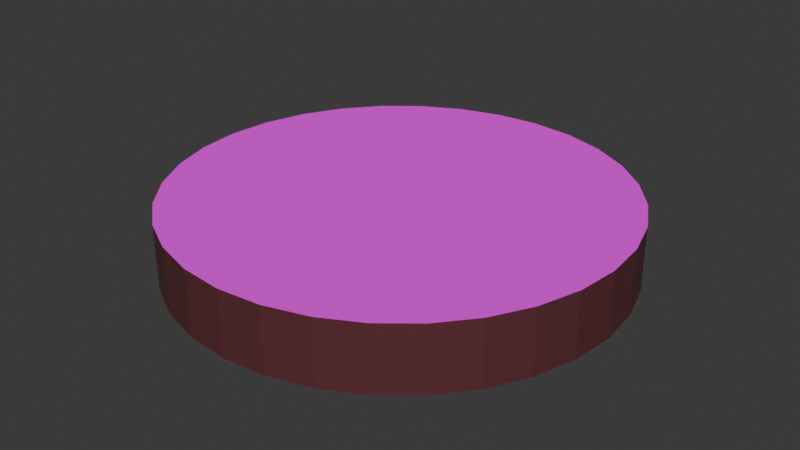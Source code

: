 # Source: WhiteBoat.blend  (saved by Blender 4.0.36; exported with 4.5.12 LTS)
import bpy
from mathutils import Matrix  # noqa: F401  (used for matrix-valued properties, if any)

bpy.ops.wm.read_factory_settings(use_empty=True)
scene = bpy.context.scene
scene.name = 'Scene'

# ---- collections
col_collection_1 = bpy.data.collections.new('Collection 1'); scene.collection.children.link(col_collection_1)

# ---- images (referenced by path relative to the original .blend; pixels are not part of the script)
import os
ASSET_DIR = os.environ.get("B2B_ASSET_DIR", "")  # directory of the original .blend (textures are referenced by path, not embedded)
HERE = os.path.dirname(os.path.abspath(__file__))  # packed textures are extracted next to this script under _unpacked/

def load_image(name, relpath, width, height, colorspace="sRGB"):
    """Load a texture the original file referenced (path relative to the .blend, or extracted next to this script)."""
    p = next((c for c in (os.path.join(HERE, relpath), os.path.join(ASSET_DIR, relpath)) if relpath and os.path.exists(c)), "")
    if p:
        img = bpy.data.images.load(p, check_existing=True)
        img.name = name
    else:  # same state as the original file: an image datablock whose file is absent (Cycles renders it pink)
        img = bpy.data.images.new(name, width, height)
        img.source = "FILE"
        img.filepath = "//" + (relpath or name)
    img.colorspace_settings.name = colorspace
    return img
img_03white_png = load_image('03White.png', '03White.png', 1024, 1024, 'sRGB')

# ---- materials (node trees are filled in below, after node groups)
mat_material_004 = bpy.data.materials.new('Material.004')
mat_material_004.use_transparent_shadow = False
mat_material_005 = bpy.data.materials.new('Material.005')
mat_material_005.use_transparent_shadow = False

# ---- material node trees
mat_material_004.use_nodes = True; mat_material_004.node_tree.nodes.clear()
_N = mat_material_004.node_tree.nodes; _L = mat_material_004.node_tree.links
n0 = _N.new('ShaderNodeBsdfPrincipled'); n0.name = 'Principled BSDF'; n0.location = (10, 300)
n0.inputs[0].default_value = (0.112, 0.02956, 0.0356, 1.0)
n0.inputs[3].default_value = 1.45
n1 = _N.new('ShaderNodeOutputMaterial'); n1.name = 'Material Output'; n1.location = (300, 300)
_L.new(n0.outputs[0], n1.inputs[0])
n1.is_active_output = True
mat_material_005.use_nodes = True; mat_material_005.node_tree.nodes.clear()
_N = mat_material_005.node_tree.nodes; _L = mat_material_005.node_tree.links
n0 = _N.new('ShaderNodeBsdfPrincipled'); n0.name = 'Principled BSDF'; n0.location = (10, 300)
n0.inputs[2].default_value = 1.0
n0.inputs[3].default_value = 1.45
n0.inputs[13].default_value = 0.513
n0.inputs[14].default_value = (1.0, 0.9743, 0.9743, 0.0)
n1 = _N.new('ShaderNodeOutputMaterial'); n1.name = 'Material Output'; n1.location = (300, 300)
n2 = _N.new('ShaderNodeTexImage'); n2.name = 'Image Texture'; n2.location = (-280, 280)
n2.image = img_03white_png
n3 = _N.new('ShaderNodeTexCoord'); n3.name = 'Texture Coordinate'; n3.location = (-180, 80)
_L.new(n0.outputs[0], n1.inputs[0])
_L.new(n2.outputs[0], n0.inputs[0])
_L.new(n3.outputs[1], n0.inputs[17])
n1.is_active_output = True

# ---- world
world_world = bpy.data.worlds.new('World'); scene.world = world_world
world_world.use_nodes = True; world_world.node_tree.nodes.clear()
_N = world_world.node_tree.nodes; _L = world_world.node_tree.links
n0 = _N.new('ShaderNodeOutputWorld'); n0.name = 'World Output'; n0.location = (300, 300)
n1 = _N.new('ShaderNodeBackground'); n1.name = 'Background'; n1.location = (10, 300)
n1.inputs[0].default_value = (0.05088, 0.05088, 0.05088, 1.0)
_L.new(n1.outputs[0], n0.inputs[0])
n0.is_active_output = True
world_world.color = (0.05088, 0.05088, 0.05088)
world_world.use_sun_shadow = False
world_world.sun_shadow_jitter_overblur = 0.0

# ---- meshes
me_cylinder_003 = bpy.data.meshes.new('Cylinder.003')
me_cylinder_003.from_pydata([(0.0, 0.9999, -0.1451), (0.0, 0.9999, 0.1451), (0.1959, 0.9807, -0.1451), (0.1959, 0.9807, 0.1451), (0.3843, 0.9238, -0.1451), (0.3843, 0.9238, 0.1451), (0.5579, 0.8314, -0.1451), (0.5579, 0.8314, 0.1451), (0.7101, 0.707, -0.1451), (0.7101, 0.707, 0.1451), (0.835, 0.5555, -0.1451), (0.835, 0.5555, 0.1451), (0.9278, 0.3826, -0.1451), (0.9278, 0.3826, 0.1451), (0.985, 0.1951, -0.1451), (0.985, 0.1951, 0.1451), (1.004, 0.0, -0.1451), (1.004, 0.0, 0.1451), (0.985, -0.1951, -0.1451), (0.985, -0.1951, 0.1451), (0.9278, -0.3826, -0.1451), (0.9278, -0.3826, 0.1451), (0.835, -0.5555, -0.1451), (0.835, -0.5555, 0.1451), (0.7101, -0.707, -0.1451), (0.7101, -0.707, 0.1451), (0.5579, -0.8314, -0.1451), (0.5579, -0.8314, 0.1451), (0.3843, -0.9238, -0.1451), (0.3843, -0.9238, 0.1451), (0.1959, -0.9807, -0.1451), (0.1959, -0.9807, 0.1451), (0.0, -0.9999, -0.1451), (0.0, -0.9999, 0.1451), (-0.1959, -0.9807, -0.1451), (-0.1959, -0.9807, 0.1451), (-0.3843, -0.9238, -0.1451), (-0.3843, -0.9238, 0.1451), (-0.5579, -0.8314, -0.1451), (-0.5579, -0.8314, 0.1451), (-0.7101, -0.707, -0.1451), (-0.7101, -0.707, 0.1451), (-0.835, -0.5555, -0.1451), (-0.835, -0.5555, 0.1451), (-0.9278, -0.3826, -0.1451), (-0.9278, -0.3826, 0.1451), (-0.985, -0.1951, -0.1451), (-0.985, -0.1951, 0.1451), (-1.004, 0.0, -0.1451), (-1.004, 0.0, 0.1451), (-0.985, 0.1951, -0.1451), (-0.985, 0.1951, 0.1451), (-0.9278, 0.3826, -0.1451), (-0.9278, 0.3826, 0.1451), (-0.835, 0.5555, -0.1451), (-0.835, 0.5555, 0.1451), (-0.7101, 0.707, -0.1451), (-0.7101, 0.707, 0.1451), (-0.5579, 0.8314, -0.1451), (-0.5579, 0.8314, 0.1451), (-0.3843, 0.9238, -0.1451), (-0.3843, 0.9238, 0.1451), (-0.1959, 0.9807, -0.1451), (-0.1959, 0.9807, 0.1451)], [], [(0, 1, 3, 2), (2, 3, 5, 4), (4, 5, 7, 6), (6, 7, 9, 8), (8, 9, 11, 10), (10, 11, 13, 12), (12, 13, 15, 14), (14, 15, 17, 16), (16, 17, 19, 18), (18, 19, 21, 20), (20, 21, 23, 22), (22, 23, 25, 24), (24, 25, 27, 26), (26, 27, 29, 28), (28, 29, 31, 30), (30, 31, 33, 32), (32, 33, 35, 34), (34, 35, 37, 36), (36, 37, 39, 38), (38, 39, 41, 40), (40, 41, 43, 42), (42, 43, 45, 44), (44, 45, 47, 46), (46, 47, 49, 48), (48, 49, 51, 50), (50, 51, 53, 52), (52, 53, 55, 54), (54, 55, 57, 56), (56, 57, 59, 58), (58, 59, 61, 60), (3, 1, 63, 61, 59, 57, 55, 53, 51, 49, 47, 45, 43, 41, 39, 37, 35, 33, 31, 29, 27, 25, 23, 21, 19, 17, 15, 13, 11, 9, 7, 5), (60, 61, 63, 62), (62, 63, 1, 0), (0, 2, 4, 6, 8, 10, 12, 14, 16, 18, 20, 22, 24, 26, 28, 30, 32, 34, 36, 38, 40, 42, 44, 46, 48, 50, 52, 54, 56, 58, 60, 62)])
me_cylinder_003.polygons.foreach_set('material_index', [0, 0, 0, 0, 0, 0, 0, 0, 0, 0, 0, 0, 0, 0, 0, 0, 0, 0, 0, 0, 0, 0, 0, 0, 0, 0, 0, 0, 0, 0, 1, 0, 0, 0])
_uv = me_cylinder_003.uv_layers.new(name='UVMap')
_uv.uv.foreach_set('vector', [1.0, 0.5, 1.0, 1.0, 0.9688, 1.0, 0.9688, 0.5, 0.9688, 0.5, 0.9688, 1.0, 0.9375, 1.0, 0.9375, 0.5, 0.9375, 0.5, 0.9375, 1.0, 0.9062, 1.0, 0.9062, 0.5, 0.9062, 0.5, 0.9062, 1.0, 0.875, 1.0, 0.875, 0.5, 0.875, 0.5, 0.875, 1.0, 0.8438, 1.0, 0.8438, 0.5, 0.8438, 0.5, 0.8438, 1.0, 0.8125, 1.0, 0.8125, 0.5, 0.8125, 0.5, 0.8125, 1.0, 0.7812, 1.0, 0.7812, 0.5, 0.7812, 0.5, 0.7812, 1.0, 0.75, 1.0, 0.75, 0.5, 0.75, 0.5, 0.75, 1.0, 0.7188, 1.0, 0.7188, 0.5, 0.7188, 0.5, 0.7188, 1.0, 0.6875, 1.0, 0.6875, 0.5, 0.6875, 0.5, 0.6875, 1.0, 0.6562, 1.0, 0.6562, 0.5, 0.6562, 0.5, 0.6562, 1.0, 0.625, 1.0, 0.625, 0.5, 0.625, 0.5, 0.625, 1.0, 0.5938, 1.0, 0.5938, 0.5, 0.5938, 0.5, 0.5938, 1.0, 0.5625, 1.0, 0.5625, 0.5, 0.5625, 0.5, 0.5625, 1.0, 0.5312, 1.0, 0.5312, 0.5, 0.5312, 0.5, 0.5312, 1.0, 0.5, 1.0, 0.5, 0.5, 0.5, 0.5, 0.5, 1.0, 0.4688, 1.0, 0.4688, 0.5, 0.4688, 0.5, 0.4688, 1.0, 0.4375, 1.0, 0.4375, 0.5, 0.4375, 0.5, 0.4375, 1.0, 0.4062, 1.0, 0.4062, 0.5, 0.4062, 0.5, 0.4062, 1.0, 0.375, 1.0, 0.375, 0.5, 0.375, 0.5, 0.375, 1.0, 0.3438, 1.0, 0.3438, 0.5, 0.3438, 0.5, 0.3438, 1.0, 0.3125, 1.0, 0.3125, 0.5, 0.3125, 0.5, 0.3125, 1.0, 0.2812, 1.0, 0.2812, 0.5, 0.2812, 0.5, 0.2812, 1.0, 0.25, 1.0, 0.25, 0.5, 0.25, 0.5, 0.25, 1.0, 0.2188, 1.0, 0.2188, 0.5, 0.2188, 0.5, 0.2188, 1.0, 0.1875, 1.0, 0.1875, 0.5, 0.1875, 0.5, 0.1875, 1.0, 0.1562, 1.0, 0.1562, 0.5, 0.1562, 0.5, 0.1562, 1.0, 0.125, 1.0, 0.125, 0.5, 0.125, 0.5, 0.125, 1.0, 0.09375, 1.0, 0.09375, 0.5, 0.09375, 0.5, 0.09375, 1.0, 0.0625, 1.0, 0.0625, 0.5, 0.5994, 0.9879, 0.502, 0.9975, 0.4046, 0.9879, 0.3109, 0.9595, 0.2245, 0.9133, 0.1488, 0.8512, 0.0867, 0.7755, 0.04055, 0.6891, 0.01212, 0.5954, 0.002526, 0.498, 0.01212, 0.4006, 0.04055, 0.3069, 0.0867, 0.2205, 0.1488, 0.1448, 0.2245, 0.0827, 0.3109, 0.03655, 0.4046, 0.008123, 0.502, -0.001474, 0.5994, 0.008123, 0.6931, 0.03655, 0.7795, 0.0827, 0.8552, 0.1448, 0.9173, 0.2205, 0.9635, 0.3069, 0.9919, 0.4006, 1.001, 0.498, 0.9919, 0.5954, 0.9635, 0.6891, 0.9173, 0.7755, 0.8552, 0.8512, 0.7795, 0.9133, 0.6931, 0.9595, 0.0625, 0.5, 0.0625, 1.0, 0.03125, 1.0, 0.03125, 0.5, 0.03125, 0.5, 0.03125, 1.0, 0.0, 1.0, 0.0, 0.5, 0.75, 0.49, 0.7968, 0.4854, 0.8418, 0.4717, 0.8833, 0.4496, 0.9197, 0.4197, 0.9496, 0.3833, 0.9717, 0.3418, 0.9854, 0.2968, 0.99, 0.25, 0.9854, 0.2032, 0.9717, 0.1582, 0.9496, 0.1167, 0.9197, 0.08029, 0.8833, 0.05045, 0.8418, 0.02827, 0.7968, 0.01461, 0.75, 0.01, 0.7032, 0.01461, 0.6582, 0.02827, 0.6167, 0.05045, 0.5803, 0.08029, 0.5504, 0.1167, 0.5283, 0.1582, 0.5146, 0.2032, 0.51, 0.25, 0.5146, 0.2968, 0.5283, 0.3418, 0.5504, 0.3833, 0.5803, 0.4197, 0.6167, 0.4496, 0.6582, 0.4717, 0.7032, 0.4854])
me_cylinder_003.materials.append(mat_material_004)
me_cylinder_003.materials.append(mat_material_005)
me_cylinder_003.update()

# ---- objects
ob_cylinder = bpy.data.objects.new('Cylinder', me_cylinder_003)

# ---- transforms, parenting, visibility, modifiers, constraints
ob_cylinder.location = (0.009404, 0.003483, 0.1451)

# ---- collection membership
scene.collection.objects.link(ob_cylinder)

# ---- scene / render settings (as saved in the file)
scene.frame_start = 1; scene.frame_end = 250; scene.frame_set(0)
scene.render.engine = 'BLENDER_EEVEE_NEXT'
scene.cycles.sampling_pattern = 'TABULATED_SOBOL'
bpy.context.view_layer.update()

# ---- added for rendering (the .blend has no active camera and no usable light): camera, sun
cam_auto = bpy.data.cameras.new('AutoCamera')
cam_auto.lens = 50.0
cam_auto.sensor_width = 36.0
cam_auto.clip_end = 1000.0
ob_auto_camera = bpy.data.objects.new('AutoCamera', cam_auto)
scene.collection.objects.link(ob_auto_camera)
ob_auto_camera.location = (2.6455, -3.15983, 2.25396)
ob_auto_camera.rotation_euler = (1.09748, -7.21219e-08, 0.694738)
scene.camera = ob_auto_camera
light_auto_sun = bpy.data.lights.new('AutoSun', 'SUN')
light_auto_sun.energy = 3.0
light_auto_sun.angle = 0.0523599
ob_auto_sun = bpy.data.objects.new('AutoSun', light_auto_sun)
scene.collection.objects.link(ob_auto_sun)
ob_auto_sun.rotation_euler = (0.872665, 0.174533, 0.523599)
bpy.context.view_layer.update()
